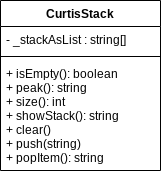

The diagram above was exported from draw.io. Its source (the exported page's mxGraphModel, read from the mxfile embedded in the PNG):
<mxGraphModel dx="1086" dy="740" grid="1" gridSize="10" guides="1" tooltips="1" connect="1" arrows="1" fold="1" page="1" pageScale="1" pageWidth="827" pageHeight="1169" math="0" shadow="0">
  <root>
    <mxCell id="0" />
    <mxCell id="1" parent="0" />
    <mxCell id="2" value="CurtisStack" style="swimlane;fontStyle=1;align=center;verticalAlign=top;childLayout=stackLayout;horizontal=1;startSize=26;horizontalStack=0;resizeParent=1;resizeParentMax=0;resizeLast=0;collapsible=1;marginBottom=0;" parent="1" vertex="1">
      <mxGeometry x="334" y="250" width="160" height="170" as="geometry" />
    </mxCell>
    <mxCell id="3" value="- _stackAsList : string[]" style="text;strokeColor=none;fillColor=none;align=left;verticalAlign=top;spacingLeft=4;spacingRight=4;overflow=hidden;rotatable=0;points=[[0,0.5],[1,0.5]];portConstraint=eastwest;" parent="2" vertex="1">
      <mxGeometry y="26" width="160" height="26" as="geometry" />
    </mxCell>
    <mxCell id="4" value="" style="line;strokeWidth=1;fillColor=none;align=left;verticalAlign=middle;spacingTop=-1;spacingLeft=3;spacingRight=3;rotatable=0;labelPosition=right;points=[];portConstraint=eastwest;strokeColor=inherit;" parent="2" vertex="1">
      <mxGeometry y="52" width="160" height="8" as="geometry" />
    </mxCell>
    <mxCell id="5" value="+ isEmpty(): boolean&#10;+ peak(): string&#10;+ size(): int&#10;+ showStack(): string&#10;+ clear()&#10;+ push(string)&#10;+ popItem(): string" style="text;strokeColor=none;fillColor=none;align=left;verticalAlign=top;spacingLeft=4;spacingRight=4;overflow=hidden;rotatable=0;points=[[0,0.5],[1,0.5]];portConstraint=eastwest;" parent="2" vertex="1">
      <mxGeometry y="60" width="160" height="110" as="geometry" />
    </mxCell>
  </root>
</mxGraphModel>